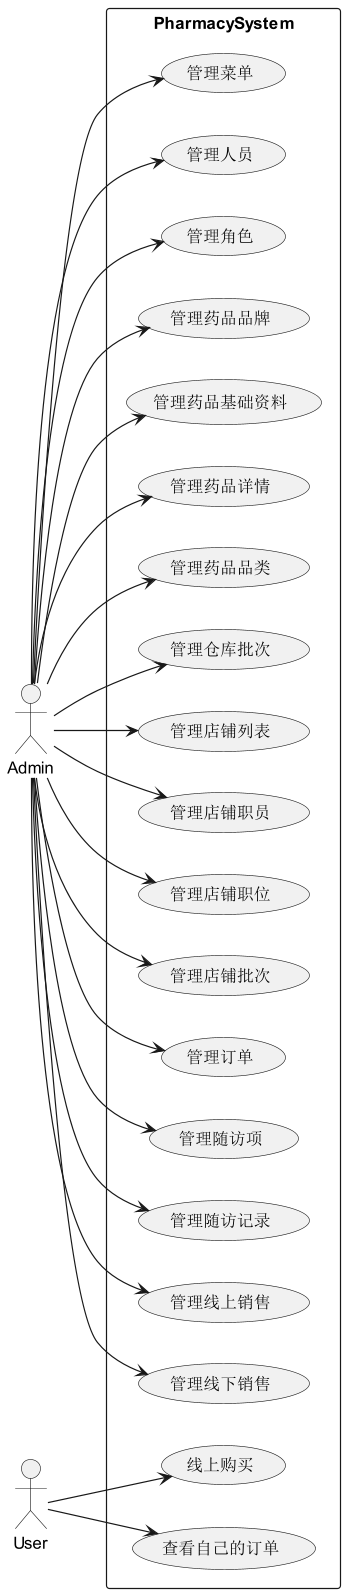

The diagram above was rendered by PlantUML. Its source (embedded in the PNG):
@startuml
left to right direction
skinparam packageStyle rect
actor Admin
actor User

rectangle PharmacySystem {
  usecase "管理菜单" as UC1
  usecase "管理人员" as UC2
  usecase "管理角色" as UC3
  usecase "管理药品品牌" as UC4
  usecase "管理药品基础资料" as UC5
  usecase "管理药品详情" as UC6
  usecase "管理药品品类" as UC7
  usecase "管理仓库批次" as UC8
  usecase "管理店铺列表" as UC9
  usecase "管理店铺职员" as UC10
  usecase "管理店铺职位" as UC11
  usecase "管理店铺批次" as UC12
  usecase "管理订单" as UC13
  usecase "管理随访项" as UC14
  usecase "管理随访记录" as UC15
  usecase "管理线上销售" as UC16
  usecase "管理线下销售" as UC17
  usecase "线上购买" as UC18
  usecase "查看自己的订单" as UC19

  Admin --> UC1
  Admin --> UC2
  Admin --> UC3
  Admin --> UC4
  Admin --> UC5
  Admin --> UC6
  Admin --> UC7
  Admin --> UC8
  Admin --> UC9
  Admin --> UC10
  Admin --> UC11
  Admin --> UC12
  Admin --> UC13
  Admin --> UC14
  Admin --> UC15
  Admin --> UC16
  Admin --> UC17

  User --> UC18
  User --> UC19
}
@enduml